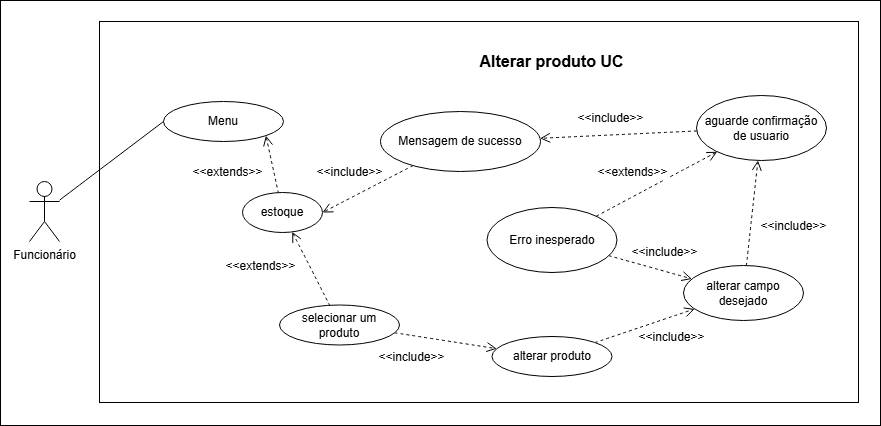

The diagram above was exported from draw.io. Its source (the exported page's mxGraphModel, read from the mxfile embedded in the PNG):
<mxGraphModel dx="1062" dy="698" grid="0" gridSize="10" guides="1" tooltips="1" connect="1" arrows="1" fold="1" page="0" pageScale="1" pageWidth="827" pageHeight="1169" math="0" shadow="0">
  <root>
    <mxCell id="0" />
    <mxCell id="1" parent="0" />
    <mxCell id="Y0g5IwaHt-QBXPATc_kQ-1" value="" style="rounded=0;whiteSpace=wrap;html=1;" vertex="1" parent="1">
      <mxGeometry x="91" y="19" width="880" height="425" as="geometry" />
    </mxCell>
    <mxCell id="Y0g5IwaHt-QBXPATc_kQ-2" value="Funcionário" style="shape=umlActor;verticalLabelPosition=bottom;verticalAlign=top;html=1;outlineConnect=0;" vertex="1" parent="1">
      <mxGeometry x="120" y="200" width="30" height="60" as="geometry" />
    </mxCell>
    <mxCell id="Y0g5IwaHt-QBXPATc_kQ-3" value="" style="rounded=0;whiteSpace=wrap;html=1;" vertex="1" parent="1">
      <mxGeometry x="190" y="40" width="759" height="381" as="geometry" />
    </mxCell>
    <mxCell id="Y0g5IwaHt-QBXPATc_kQ-4" value="&lt;b&gt;Alterar produto UC&lt;/b&gt;" style="text;html=1;align=center;verticalAlign=middle;whiteSpace=wrap;rounded=0;fontSize=16;" vertex="1" parent="1">
      <mxGeometry x="545" y="70" width="195" height="20" as="geometry" />
    </mxCell>
    <mxCell id="Y0g5IwaHt-QBXPATc_kQ-5" value="" style="edgeStyle=none;curved=1;rounded=0;orthogonalLoop=1;jettySize=auto;html=1;fontSize=12;startSize=8;endSize=8;exitX=1;exitY=1;exitDx=0;exitDy=0;endArrow=none;endFill=0;startArrow=open;startFill=0;dashed=1;" edge="1" parent="1" source="Y0g5IwaHt-QBXPATc_kQ-23" target="Y0g5IwaHt-QBXPATc_kQ-8">
      <mxGeometry relative="1" as="geometry" />
    </mxCell>
    <mxCell id="QyT1sdHTU-MemE2x0ux6-1" value="&amp;lt;&amp;lt;extends&amp;gt;&amp;gt;" style="edgeLabel;html=1;align=center;verticalAlign=middle;resizable=0;points=[];fontSize=12;" vertex="1" connectable="0" parent="Y0g5IwaHt-QBXPATc_kQ-5">
      <mxGeometry x="0.1757" y="-1" relative="1" as="geometry">
        <mxPoint x="-46" y="2" as="offset" />
      </mxGeometry>
    </mxCell>
    <mxCell id="Y0g5IwaHt-QBXPATc_kQ-7" value="" style="edgeStyle=none;curved=1;rounded=0;orthogonalLoop=1;jettySize=auto;html=1;fontSize=12;startSize=8;endSize=8;dashed=1;endArrow=none;endFill=0;startArrow=open;startFill=0;" edge="1" parent="1" source="Y0g5IwaHt-QBXPATc_kQ-8" target="Y0g5IwaHt-QBXPATc_kQ-13">
      <mxGeometry relative="1" as="geometry" />
    </mxCell>
    <mxCell id="Y0g5IwaHt-QBXPATc_kQ-8" value="estoque" style="ellipse;whiteSpace=wrap;html=1;" vertex="1" parent="1">
      <mxGeometry x="333" y="211" width="80" height="40" as="geometry" />
    </mxCell>
    <mxCell id="Y0g5IwaHt-QBXPATc_kQ-11" value="" style="edgeStyle=none;curved=1;rounded=0;orthogonalLoop=1;jettySize=auto;html=1;fontSize=12;startSize=8;endSize=8;dashed=1;endArrow=open;endFill=0;" edge="1" parent="1" source="Y0g5IwaHt-QBXPATc_kQ-13" target="Y0g5IwaHt-QBXPATc_kQ-25">
      <mxGeometry relative="1" as="geometry" />
    </mxCell>
    <mxCell id="Y0g5IwaHt-QBXPATc_kQ-13" value="selecionar um produto" style="ellipse;whiteSpace=wrap;html=1;" vertex="1" parent="1">
      <mxGeometry x="370" y="323.5" width="120" height="40" as="geometry" />
    </mxCell>
    <mxCell id="Y0g5IwaHt-QBXPATc_kQ-23" value="Menu" style="ellipse;whiteSpace=wrap;html=1;" vertex="1" parent="1">
      <mxGeometry x="254" y="120" width="120" height="40" as="geometry" />
    </mxCell>
    <mxCell id="Y0g5IwaHt-QBXPATc_kQ-24" value="" style="edgeStyle=none;curved=1;rounded=0;orthogonalLoop=1;jettySize=auto;html=1;fontSize=12;startSize=8;endSize=8;dashed=1;endArrow=open;endFill=0;" edge="1" parent="1" source="Y0g5IwaHt-QBXPATc_kQ-25" target="Y0g5IwaHt-QBXPATc_kQ-29">
      <mxGeometry relative="1" as="geometry" />
    </mxCell>
    <mxCell id="Y0g5IwaHt-QBXPATc_kQ-25" value="alterar produto" style="ellipse;whiteSpace=wrap;html=1;" vertex="1" parent="1">
      <mxGeometry x="582.5" y="355" width="120" height="40" as="geometry" />
    </mxCell>
    <mxCell id="Y0g5IwaHt-QBXPATc_kQ-28" value="" style="edgeStyle=none;curved=1;rounded=0;orthogonalLoop=1;jettySize=auto;html=1;fontSize=12;startSize=8;endSize=8;dashed=1;endArrow=open;endFill=0;" edge="1" parent="1" source="Y0g5IwaHt-QBXPATc_kQ-29" target="Y0g5IwaHt-QBXPATc_kQ-35">
      <mxGeometry relative="1" as="geometry" />
    </mxCell>
    <mxCell id="Y0g5IwaHt-QBXPATc_kQ-29" value="alterar campo desejado" style="ellipse;whiteSpace=wrap;html=1;" vertex="1" parent="1">
      <mxGeometry x="774" y="284" width="120" height="55" as="geometry" />
    </mxCell>
    <mxCell id="Y0g5IwaHt-QBXPATc_kQ-34" value="" style="edgeStyle=none;curved=1;rounded=0;orthogonalLoop=1;jettySize=auto;html=1;fontSize=12;startSize=8;endSize=8;dashed=1;endArrow=open;endFill=0;" edge="1" parent="1" source="Y0g5IwaHt-QBXPATc_kQ-35" target="Y0g5IwaHt-QBXPATc_kQ-37">
      <mxGeometry relative="1" as="geometry" />
    </mxCell>
    <mxCell id="pZ-yL6JIXK13UbIZd7me-5" value="" style="edgeStyle=none;curved=1;rounded=0;orthogonalLoop=1;jettySize=auto;html=1;fontSize=12;startSize=8;endSize=8;endArrow=none;endFill=0;startArrow=open;startFill=0;dashed=1;" edge="1" parent="1" source="Y0g5IwaHt-QBXPATc_kQ-35" target="pZ-yL6JIXK13UbIZd7me-4">
      <mxGeometry relative="1" as="geometry" />
    </mxCell>
    <mxCell id="Y0g5IwaHt-QBXPATc_kQ-35" value="aguarde confirmação de usuario" style="ellipse;whiteSpace=wrap;html=1;" vertex="1" parent="1">
      <mxGeometry x="787" y="114" width="130" height="65" as="geometry" />
    </mxCell>
    <mxCell id="Y0g5IwaHt-QBXPATc_kQ-36" style="edgeStyle=none;curved=1;rounded=0;orthogonalLoop=1;jettySize=auto;html=1;entryX=1;entryY=0.5;entryDx=0;entryDy=0;fontSize=12;startSize=8;endSize=8;dashed=1;endArrow=open;endFill=0;" edge="1" parent="1" source="Y0g5IwaHt-QBXPATc_kQ-37" target="Y0g5IwaHt-QBXPATc_kQ-8">
      <mxGeometry relative="1" as="geometry" />
    </mxCell>
    <mxCell id="Y0g5IwaHt-QBXPATc_kQ-37" value="Mensagem de sucesso" style="ellipse;whiteSpace=wrap;html=1;" vertex="1" parent="1">
      <mxGeometry x="471" y="130" width="160" height="60" as="geometry" />
    </mxCell>
    <mxCell id="pZ-yL6JIXK13UbIZd7me-2" style="edgeStyle=none;curved=1;rounded=0;orthogonalLoop=1;jettySize=auto;html=1;exitX=0.5;exitY=1;exitDx=0;exitDy=0;fontSize=12;startSize=8;endSize=8;" edge="1" parent="1" source="Y0g5IwaHt-QBXPATc_kQ-25" target="Y0g5IwaHt-QBXPATc_kQ-25">
      <mxGeometry relative="1" as="geometry" />
    </mxCell>
    <mxCell id="pZ-yL6JIXK13UbIZd7me-6" style="edgeStyle=none;curved=1;rounded=0;orthogonalLoop=1;jettySize=auto;html=1;fontSize=12;startSize=8;endSize=8;dashed=1;endArrow=open;endFill=0;" edge="1" parent="1" source="pZ-yL6JIXK13UbIZd7me-4" target="Y0g5IwaHt-QBXPATc_kQ-29">
      <mxGeometry relative="1" as="geometry" />
    </mxCell>
    <mxCell id="pZ-yL6JIXK13UbIZd7me-4" value="Erro inesperado" style="ellipse;whiteSpace=wrap;html=1;" vertex="1" parent="1">
      <mxGeometry x="577.5" y="226" width="130" height="65" as="geometry" />
    </mxCell>
    <mxCell id="QyT1sdHTU-MemE2x0ux6-3" value="&amp;lt;&amp;lt;include&amp;gt;&amp;gt;" style="edgeLabel;html=1;align=center;verticalAlign=middle;resizable=0;points=[];fontSize=12;" vertex="1" connectable="0" parent="1">
      <mxGeometry x="501.00375790750616" y="375.0021476324943" as="geometry" />
    </mxCell>
    <mxCell id="QyT1sdHTU-MemE2x0ux6-4" value="&amp;lt;&amp;lt;include&amp;gt;&amp;gt;" style="edgeLabel;html=1;align=center;verticalAlign=middle;resizable=0;points=[];fontSize=12;" vertex="1" connectable="0" parent="1">
      <mxGeometry x="761.0037579075062" y="355.0021476324943" as="geometry" />
    </mxCell>
    <mxCell id="QyT1sdHTU-MemE2x0ux6-5" value="&amp;lt;&amp;lt;include&amp;gt;&amp;gt;" style="edgeLabel;html=1;align=center;verticalAlign=middle;resizable=0;points=[];fontSize=12;" vertex="1" connectable="0" parent="1">
      <mxGeometry x="883.0037579075062" y="244.0021476324943" as="geometry" />
    </mxCell>
    <mxCell id="QyT1sdHTU-MemE2x0ux6-6" value="&amp;lt;&amp;lt;include&amp;gt;&amp;gt;" style="edgeLabel;html=1;align=center;verticalAlign=middle;resizable=0;points=[];fontSize=12;" vertex="1" connectable="0" parent="1">
      <mxGeometry x="754.0037579075062" y="270.0021476324943" as="geometry" />
    </mxCell>
    <mxCell id="QyT1sdHTU-MemE2x0ux6-7" value="&amp;lt;&amp;lt;include&amp;gt;&amp;gt;" style="edgeLabel;html=1;align=center;verticalAlign=middle;resizable=0;points=[];fontSize=12;" vertex="1" connectable="0" parent="1">
      <mxGeometry x="700.0037579075062" y="136.0021476324943" as="geometry" />
    </mxCell>
    <mxCell id="QyT1sdHTU-MemE2x0ux6-8" value="&amp;lt;&amp;lt;include&amp;gt;&amp;gt;" style="edgeLabel;html=1;align=center;verticalAlign=middle;resizable=0;points=[];fontSize=12;" vertex="1" connectable="0" parent="1">
      <mxGeometry x="439.00375790750616" y="190.0021476324943" as="geometry" />
    </mxCell>
    <mxCell id="QyT1sdHTU-MemE2x0ux6-9" value="&amp;lt;&amp;lt;extends&amp;gt;&amp;gt;" style="edgeLabel;html=1;align=center;verticalAlign=middle;resizable=0;points=[];fontSize=12;" vertex="1" connectable="0" parent="1">
      <mxGeometry x="722.0035317907385" y="190.00344070212844" as="geometry" />
    </mxCell>
    <mxCell id="QyT1sdHTU-MemE2x0ux6-10" value="&amp;lt;&amp;lt;extends&amp;gt;&amp;gt;" style="edgeLabel;html=1;align=center;verticalAlign=middle;resizable=0;points=[];fontSize=12;" vertex="1" connectable="0" parent="1">
      <mxGeometry x="350.0035317907385" y="284.00344070212844" as="geometry" />
    </mxCell>
    <mxCell id="QyT1sdHTU-MemE2x0ux6-12" style="edgeStyle=none;curved=1;rounded=0;orthogonalLoop=1;jettySize=auto;html=1;entryX=0;entryY=0.5;entryDx=0;entryDy=0;fontSize=12;startSize=8;endSize=8;endArrow=none;endFill=0;" edge="1" parent="1" source="Y0g5IwaHt-QBXPATc_kQ-2" target="Y0g5IwaHt-QBXPATc_kQ-23">
      <mxGeometry relative="1" as="geometry" />
    </mxCell>
  </root>
</mxGraphModel>